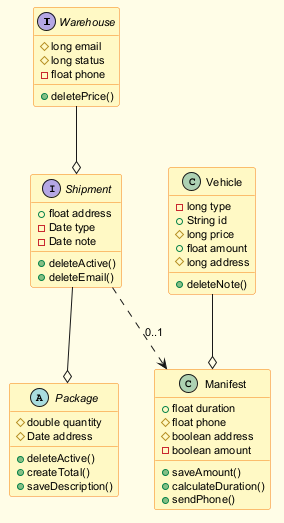

The diagram above was rendered by PlantUML. Its source (embedded in the PNG):
@startuml
skinparam backgroundColor #FFFDE7
skinparam classBackgroundColor #FFF9C4
skinparam classBorderColor #F57F17
skinparam defaultFontSize 11
interface Warehouse {
  #long email
  #long status
  -float phone
  +deletePrice()
}
abstract class Package {
  #double quantity
  #Date address
  +deleteActive()
  +createTotal()
  +saveDescription()
}
class Vehicle {
  -long type
  +String id
  #long price
  +float amount
  #long address
  +deleteNote()
}
interface Shipment {
  +float address
  -Date type
  -Date note
  +deleteActive()
  +deleteEmail()
}
class Manifest {
  +float duration
  #float phone
  #boolean address
  -boolean amount
  +saveAmount()
  +calculateDuration()
  +sendPhone()
}
Shipment ..> Manifest : "0..1"
Vehicle --o Manifest
Shipment --o Package
Warehouse --o Shipment
@enduml